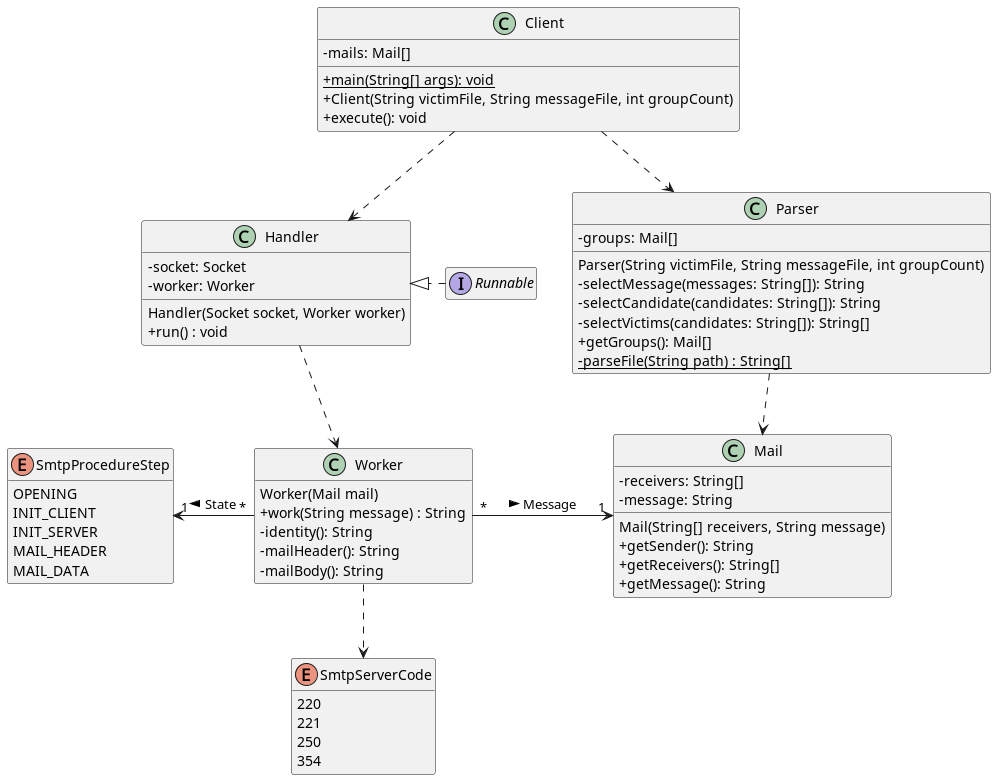

The diagram above was rendered by PlantUML. Its source (embedded in the PNG):
@startuml
'https://plantuml.com/class-diagram
skinparam classAttributeIconSize 0
skinparam groupInheritance 3
hide empty methods
hide empty members

class Client {
    {static} + main(String[] args): void
    - mails: Mail[]
    + Client(String victimFile, String messageFile, int groupCount)
    + execute(): void
}

class Handler {
    - socket: Socket
    - worker: Worker
    Handler(Socket socket, Worker worker)
    + run() : void
}

class Worker {
    Worker(Mail mail)
    + work(String message) : String
    - identity(): String
    - mailHeader(): String
    - mailBody(): String
}

enum SmtpProcedureStep {
    OPENING
    INIT_CLIENT
    INIT_SERVER
    MAIL_HEADER
    MAIL_DATA
}

enum SmtpServerCode {
    220
    221
    250
    354
}

class Parser {
    - groups: Mail[]
    Parser(String victimFile, String messageFile, int groupCount)
    - selectMessage(messages: String[]): String
    - selectCandidate(candidates: String[]): String
    - selectVictims(candidates: String[]): String[]
    + getGroups(): Mail[]
    {static} - parseFile(String path) : String[]
}

class Mail {
    - receivers: String[]
    - message: String
    Mail(String[] receivers, String message)
    + getSender(): String
    + getReceivers(): String[]
    + getMessage(): String
}

interface Runnable

Client ..> Handler
Client ..> Parser
Handler .down.> Worker
Runnable .right.|> Handler
Parser ..> Mail
Worker "*" -right-> "1" Mail : "Message >"
Worker "*" -left-> "1" SmtpProcedureStep : "State >"
Worker .down.> SmtpServerCode
@enduml